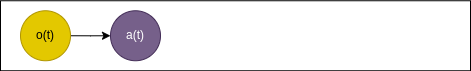

The diagram above was exported from draw.io. Its source (the exported page's mxGraphModel, read from the mxfile embedded in the PNG):
<mxGraphModel dx="1382" dy="880" grid="1" gridSize="10" guides="1" tooltips="1" connect="1" arrows="1" fold="1" page="1" pageScale="1" pageWidth="850" pageHeight="1100" math="0" shadow="0">
  <root>
    <mxCell id="0" />
    <mxCell id="1" parent="0" />
    <mxCell id="HdQQS0t8lRirYvNbPymu-1" value="" style="rounded=0;whiteSpace=wrap;html=1;" vertex="1" parent="1">
      <mxGeometry x="130" y="276.25" width="470" height="70" as="geometry" />
    </mxCell>
    <mxCell id="9fvriwwOS5oB9N40QeIc-1" style="edgeStyle=orthogonalEdgeStyle;rounded=0;orthogonalLoop=1;jettySize=auto;html=1;exitX=1;exitY=0.5;exitDx=0;exitDy=0;" parent="1" source="9fvriwwOS5oB9N40QeIc-2" edge="1">
      <mxGeometry relative="1" as="geometry">
        <mxPoint x="240" y="311.25" as="targetPoint" />
      </mxGeometry>
    </mxCell>
    <mxCell id="9fvriwwOS5oB9N40QeIc-2" value="o(t)" style="ellipse;whiteSpace=wrap;html=1;aspect=fixed;fillColor=#e3c800;fontColor=#000000;strokeColor=#B09500;" parent="1" vertex="1">
      <mxGeometry x="150" y="286.25" width="50" height="50" as="geometry" />
    </mxCell>
    <mxCell id="9fvriwwOS5oB9N40QeIc-6" value="a(t)" style="ellipse;whiteSpace=wrap;html=1;aspect=fixed;fillColor=#76608a;fontColor=#ffffff;strokeColor=#432D57;" parent="1" vertex="1">
      <mxGeometry x="240" y="286.25" width="50" height="50" as="geometry" />
    </mxCell>
  </root>
</mxGraphModel>